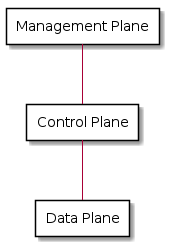

The diagram above was rendered by PlantUML. Its source (embedded in the PNG):
@startuml

rectangle mp as "Management Plane" {
}
rectangle cp as "Control Plane" {
}
rectangle dp as "Data Plane" {
}

mp -- cp
cp -- dp

@enduml